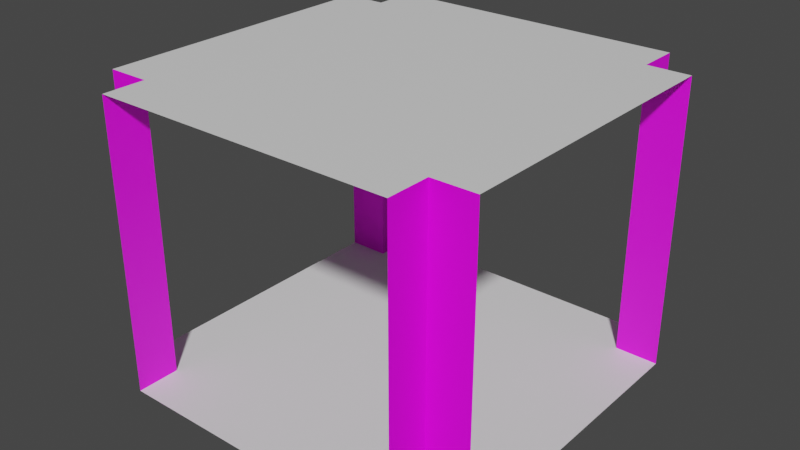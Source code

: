 # Source: WallX.blend  (saved by Blender 2.90.8; exported with 4.5.12 LTS)
import bpy
from mathutils import Matrix  # noqa: F401  (used for matrix-valued properties, if any)

bpy.ops.wm.read_factory_settings(use_empty=True)
scene = bpy.context.scene
scene.name = 'Scene'

# ---- collections
col_collection = bpy.data.collections.new('Collection'); scene.collection.children.link(col_collection)

# ---- images (referenced by path relative to the original .blend; pixels are not part of the script)
import os
ASSET_DIR = os.environ.get("B2B_ASSET_DIR", "")  # directory of the original .blend (textures are referenced by path, not embedded)
HERE = os.path.dirname(os.path.abspath(__file__))  # packed textures are extracted next to this script under _unpacked/

def load_image(name, relpath, width, height, colorspace="sRGB"):
    """Load a texture the original file referenced (path relative to the .blend, or extracted next to this script)."""
    p = next((c for c in (os.path.join(HERE, relpath), os.path.join(ASSET_DIR, relpath)) if relpath and os.path.exists(c)), "")
    if p:
        img = bpy.data.images.load(p, check_existing=True)
        img.name = name
    else:  # same state as the original file: an image datablock whose file is absent (Cycles renders it pink)
        img = bpy.data.images.new(name, width, height)
        img.source = "FILE"
        img.filepath = "//" + (relpath or name)
    img.colorspace_settings.name = colorspace
    return img
img_wail_png = load_image('Wail.png', 'Wail.png', 1024, 1024, 'sRGB')

# ---- materials (node trees are filled in below, after node groups)
mat_floor = bpy.data.materials.new('Floor')
mat_floor.use_transparent_shadow = False
mat_wail = bpy.data.materials.new('Wail')
mat_wail.use_transparent_shadow = False
mat_cail = bpy.data.materials.new('Cail')
mat_cail.use_transparent_shadow = False

# ---- material node trees
mat_floor.use_nodes = True; mat_floor.node_tree.nodes.clear()
_N = mat_floor.node_tree.nodes; _L = mat_floor.node_tree.links
n0 = _N.new('ShaderNodeBsdfPrincipled'); n0.name = 'Principled BSDF'; n0.location = (10, 300)
n0.distribution = 'GGX'
n0.subsurface_method = 'BURLEY'
n0.inputs[3].default_value = 1.45
n0.inputs[27].default_value = (0.0, 0.0, 0.0, 1.0)
n0.inputs[28].default_value = 1.0
n1 = _N.new('ShaderNodeOutputMaterial'); n1.name = 'Material Output'; n1.location = (300, 300)
_L.new(n0.outputs[0], n1.inputs[0])
n1.is_active_output = True
mat_wail.use_nodes = True; mat_wail.node_tree.nodes.clear()
_N = mat_wail.node_tree.nodes; _L = mat_wail.node_tree.links
n0 = _N.new('ShaderNodeBsdfPrincipled'); n0.name = 'Principled BSDF'; n0.location = (10, 300)
n0.distribution = 'GGX'
n0.subsurface_method = 'BURLEY'
n0.inputs[3].default_value = 1.45
n0.inputs[27].default_value = (0.0, 0.0, 0.0, 1.0)
n0.inputs[28].default_value = 1.0
n1 = _N.new('ShaderNodeOutputMaterial'); n1.name = 'Material Output'; n1.location = (300, 300)
n2 = _N.new('ShaderNodeTexImage'); n2.name = 'Image Texture'; n2.location = (-280, 280)
n2.image = img_wail_png
_L.new(n0.outputs[0], n1.inputs[0])
_L.new(n2.outputs[0], n0.inputs[0])
n1.is_active_output = True
mat_cail.use_nodes = True; mat_cail.node_tree.nodes.clear()
_N = mat_cail.node_tree.nodes; _L = mat_cail.node_tree.links
n0 = _N.new('ShaderNodeBsdfPrincipled'); n0.name = 'Principled BSDF'; n0.location = (10, 300)
n0.distribution = 'GGX'
n0.subsurface_method = 'BURLEY'
n0.inputs[3].default_value = 1.45
n0.inputs[27].default_value = (0.0, 0.0, 0.0, 1.0)
n0.inputs[28].default_value = 1.0
n1 = _N.new('ShaderNodeOutputMaterial'); n1.name = 'Material Output'; n1.location = (300, 300)
_L.new(n0.outputs[0], n1.inputs[0])
n1.is_active_output = True

# ---- world
world_world = bpy.data.worlds.new('World'); scene.world = world_world
world_world.use_nodes = True; world_world.node_tree.nodes.clear()
_N = world_world.node_tree.nodes; _L = world_world.node_tree.links
n0 = _N.new('ShaderNodeOutputWorld'); n0.name = 'World Output'; n0.location = (300, 300)
n1 = _N.new('ShaderNodeBackground'); n1.name = 'Background'; n1.location = (10, 300)
n1.inputs[0].default_value = (0.05088, 0.05088, 0.05088, 1.0)
_L.new(n1.outputs[0], n0.inputs[0])
n0.is_active_output = True
world_world.color = (0.05088, 0.05088, 0.05088)
world_world.use_sun_shadow = False
world_world.sun_shadow_jitter_overblur = 0.0

# ---- meshes
me_grid = bpy.data.meshes.new('Grid')
me_grid.from_pydata([(-0.7778, -1.0, 0.0), (-0.5556, -1.0, 0.0), (-0.3333, -1.0, 0.0), (-0.1111, -1.0, 0.0), (0.1111, -1.0, 0.0), (0.3333, -1.0, 0.0), (0.5556, -1.0, 0.0), (0.7778, -1.0, 0.0), (-1.0, -0.7778, 0.0), (-0.7778, -0.7778, 0.0), (-0.5556, -0.7778, 0.0), (-0.3333, -0.7778, 0.0), (-0.1111, -0.7778, 0.0), (0.1111, -0.7778, 0.0), (0.3333, -0.7778, 0.0), (0.5556, -0.7778, 0.0), (0.7778, -0.7778, 0.0), (1.0, -0.7778, 0.0), (-1.0, -0.5556, 0.0), (-0.7778, -0.5556, 0.0), (0.7778, -0.5556, 0.0), (1.0, -0.5556, 0.0), (-1.0, -0.3333, 0.0), (-0.7778, -0.3333, 0.0), (0.7778, -0.3333, 0.0), (1.0, -0.3333, 0.0), (-1.0, -0.1111, 0.0), (-0.7778, -0.1111, 0.0), (0.7778, -0.1111, 0.0), (1.0, -0.1111, 0.0), (-1.0, 0.1111, 0.0), (-0.7778, 0.1111, 0.0), (0.7778, 0.1111, 0.0), (1.0, 0.1111, 0.0), (-1.0, 0.3333, 0.0), (-0.7778, 0.3333, 0.0), (0.7778, 0.3333, 0.0), (1.0, 0.3333, 0.0), (-1.0, 0.5556, 0.0), (-0.7778, 0.5556, 0.0), (0.7778, 0.5556, 0.0), (1.0, 0.5556, 0.0), (-1.0, 0.7778, 0.0), (-0.7778, 0.7778, 0.0), (-0.5556, 0.7778, 0.0), (-0.3333, 0.7778, 0.0), (-0.1111, 0.7778, 0.0), (0.1111, 0.7778, 0.0), (0.3333, 0.7778, 0.0), (0.5556, 0.7778, 0.0), (0.7778, 0.7778, 0.0), (1.0, 0.7778, 0.0), (-0.7778, 1.0, 0.0), (-0.5556, 1.0, 0.0), (-0.3333, 1.0, 0.0), (-0.1111, 1.0, 0.0), (0.1111, 1.0, 0.0), (0.3333, 1.0, 0.0), (0.5556, 1.0, 0.0), (0.7778, 1.0, 0.0), (-1.0, -0.7778, 1.5), (-0.7778, -1.0, 1.5), (-0.7778, -0.7778, 1.5), (0.7778, -1.0, 1.5), (0.7778, -0.7778, 1.5), (1.0, -0.7778, 1.5), (-0.7778, 0.7778, 1.5), (-1.0, 0.7778, 1.5), (1.0, 0.7778, 1.5), (0.7778, 0.7778, 1.5), (-0.7778, 1.0, 1.5), (0.7778, 1.0, 1.5), (-0.7778, 1.0, 1.5), (-0.5556, 1.0, 1.5), (-0.3333, 1.0, 1.5), (-0.1111, 1.0, 1.5), (0.1111, 1.0, 1.5), (0.3333, 1.0, 1.5), (0.5556, 1.0, 1.5), (0.7778, 1.0, 1.5), (-1.0, 0.7778, 1.5), (-0.7778, 0.7778, 1.5), (-0.5556, 0.7778, 1.5), (-0.3333, 0.7778, 1.5), (-0.1111, 0.7778, 1.5), (0.1111, 0.7778, 1.5), (0.3333, 0.7778, 1.5), (0.5556, 0.7778, 1.5), (0.7778, 0.7778, 1.5), (1.0, 0.7778, 1.5), (-1.0, 0.5556, 1.5), (-0.7778, 0.5556, 1.5), (0.7778, 0.5556, 1.5), (1.0, 0.5556, 1.5), (-1.0, 0.3333, 1.5), (-0.7778, 0.3333, 1.5), (0.7778, 0.3333, 1.5), (1.0, 0.3333, 1.5), (-1.0, 0.1111, 1.5), (-0.7778, 0.1111, 1.5), (0.7778, 0.1111, 1.5), (1.0, 0.1111, 1.5), (-1.0, -0.1111, 1.5), (-0.7778, -0.1111, 1.5), (0.7778, -0.1111, 1.5), (1.0, -0.1111, 1.5), (-1.0, -0.3333, 1.5), (-0.7778, -0.3333, 1.5), (0.7778, -0.3333, 1.5), (1.0, -0.3333, 1.5), (-1.0, -0.5556, 1.5), (-0.7778, -0.5556, 1.5), (0.7778, -0.5556, 1.5), (1.0, -0.5556, 1.5), (-1.0, -0.7778, 1.5), (-0.7778, -0.7778, 1.5), (-0.5556, -0.7778, 1.5), (-0.3333, -0.7778, 1.5), (-0.1111, -0.7778, 1.5), (0.1111, -0.7778, 1.5), (0.3333, -0.7778, 1.5), (0.5556, -0.7778, 1.5), (0.7778, -0.7778, 1.5), (1.0, -0.7778, 1.5), (-0.7778, -1.0, 1.5), (-0.5556, -1.0, 1.5), (-0.3333, -1.0, 1.5), (-0.1111, -1.0, 1.5), (0.1111, -1.0, 1.5), (0.3333, -1.0, 1.5), (0.5556, -1.0, 1.5), (0.7778, -1.0, 1.5)], [], [(8, 9, 19, 23, 27, 31, 35, 39, 43, 42, 38, 34, 30, 26, 22, 18), (16, 17, 21, 25, 29, 33, 37, 41, 51, 50, 40, 36, 32, 28, 24, 20), (0, 1, 2, 3, 4, 5, 6, 7, 16, 15, 14, 13, 12, 11, 10, 9), (43, 44, 45, 46, 47, 48, 49, 50, 59, 58, 57, 56, 55, 54, 53, 52), (81, 82, 83, 84, 85, 86, 87, 88, 92, 96, 100, 104, 108, 112, 122, 121, 120, 119, 118, 117, 116, 115, 111, 107, 103, 99, 95, 91), (43, 52, 70, 66), (16, 7, 63, 64), (0, 9, 62, 61), (9, 8, 60, 62), (42, 43, 66, 67), (50, 51, 68, 69), (17, 16, 64, 65), (59, 50, 69, 71), (88, 89, 93, 97, 101, 105, 109, 113, 123, 122, 112, 108, 104, 100, 96, 92), (72, 73, 74, 75, 76, 77, 78, 79, 88, 87, 86, 85, 84, 83, 82, 81), (80, 81, 91, 95, 99, 103, 107, 111, 115, 114, 110, 106, 102, 98, 94, 90), (9, 10, 11, 12, 13, 14, 15, 16, 20, 24, 28, 32, 36, 40, 50, 49, 48, 47, 46, 45, 44, 43, 39, 35, 31, 27, 23, 19), (115, 116, 117, 118, 119, 120, 121, 122, 131, 130, 129, 128, 127, 126, 125, 124)])
me_grid.polygons.foreach_set('material_index', [0, 0, 0, 0, 0, 1, 1, 1, 1, 1, 1, 1, 1, 0, 0, 0, 0, 0])
_uv = me_grid.uv_layers.new(name='UVMap')
_uv.uv.foreach_set('vector', [0.0, 0.1111, 0.1111, 0.1111, 0.1111, 0.2222, 0.1111, 0.3333, 0.1111, 0.4444, 0.1111, 0.5556, 0.1111, 0.6667, 0.1111, 0.7778, 0.1111, 0.8889, 0.0, 0.8889, 0.0, 0.7778, 0.0, 0.6667, 0.0, 0.5556, 0.0, 0.4444, 0.0, 0.3333, 0.0, 0.2222, 0.8889, 0.1111, 1.0, 0.1111, 1.0, 0.2222, 1.0, 0.3333, 1.0, 0.4444, 1.0, 0.5556, 1.0, 0.6667, 1.0, 0.7778, 1.0, 0.8889, 0.8889, 0.8889, 0.8889, 0.7778, 0.8889, 0.6667, 0.8889, 0.5556, 0.8889, 0.4444, 0.8889, 0.3333, 0.8889, 0.2222, 0.1111, 0.0, 0.2222, 0.0, 0.3333, 0.0, 0.4444, 0.0, 0.5556, 0.0, 0.6667, 0.0, 0.7778, 0.0, 0.8889, 0.0, 0.8889, 0.1111, 0.7778, 0.1111, 0.6667, 0.1111, 0.5556, 0.1111, 0.4444, 0.1111, 0.3333, 0.1111, 0.2222, 0.1111, 0.1111, 0.1111, 0.1111, 0.8889, 0.2222, 0.8889, 0.3333, 0.8889, 0.4444, 0.8889, 0.5556, 0.8889, 0.6667, 0.8889, 0.7778, 0.8889, 0.8889, 0.8889, 0.8889, 1.0, 0.7778, 1.0, 0.6667, 1.0, 0.5556, 1.0, 0.4444, 1.0, 0.3333, 1.0, 0.2222, 1.0, 0.1111, 1.0, 0.1111, 0.1111, 0.2222, 0.1111, 0.3333, 0.1111, 0.4444, 0.1111, 0.5556, 0.1111, 0.6667, 0.1111, 0.7778, 0.1111, 0.8889, 0.1111, 0.8889, 0.2222, 0.8889, 0.3333, 0.8889, 0.4444, 0.8889, 0.5556, 0.8889, 0.6667, 0.8889, 0.7778, 0.8889, 0.8889, 0.7778, 0.8889, 0.6667, 0.8889, 0.5556, 0.8889, 0.4444, 0.8889, 0.3333, 0.8889, 0.2222, 0.8889, 0.1111, 0.8889, 0.1111, 0.7778, 0.1111, 0.6667, 0.1111, 0.5556, 0.1111, 0.4444, 0.1111, 0.3333, 0.1111, 0.2222, 0.8889, 6.679e-05, 1.0, 6.679e-05, 1.0, 1.0, 0.8889, 1.0, 0.8889, 0.0, 1.0, 0.0, 1.0, 0.9999, 0.8889, 0.9999, 3.336e-05, 3.332e-05, 0.1111, 3.344e-05, 0.1111, 1.0, 3.336e-05, 1.0, 0.8889, 0.0, 1.0, 1.192e-07, 1.0, 0.9999, 0.8889, 0.9999, 3.329e-05, 3.344e-05, 0.1111, 3.332e-05, 0.1111, 1.0, 3.345e-05, 1.0, 0.8889, 6.693e-05, 1.0, 6.681e-05, 1.0, 1.0, 0.8889, 1.0, 3.336e-05, 3.332e-05, 0.1111, 3.344e-05, 0.1111, 1.0, 3.336e-05, 1.0, 0.8889, 6.693e-05, 1.0, 6.681e-05, 1.0, 1.0, 0.8889, 1.0, 0.8889, 0.1111, 1.0, 0.1111, 1.0, 0.2222, 1.0, 0.3333, 1.0, 0.4444, 1.0, 0.5556, 1.0, 0.6667, 1.0, 0.7778, 1.0, 0.8889, 0.8889, 0.8889, 0.8889, 0.7778, 0.8889, 0.6667, 0.8889, 0.5556, 0.8889, 0.4444, 0.8889, 0.3333, 0.8889, 0.2222, 0.1111, 0.0, 0.2222, 0.0, 0.3333, 0.0, 0.4444, 0.0, 0.5556, 0.0, 0.6667, 0.0, 0.7778, 0.0, 0.8889, 0.0, 0.8889, 0.1111, 0.7778, 0.1111, 0.6667, 0.1111, 0.5556, 0.1111, 0.4444, 0.1111, 0.3333, 0.1111, 0.2222, 0.1111, 0.1111, 0.1111, 0.0, 0.1111, 0.1111, 0.1111, 0.1111, 0.2222, 0.1111, 0.3333, 0.1111, 0.4444, 0.1111, 0.5556, 0.1111, 0.6667, 0.1111, 0.7778, 0.1111, 0.8889, 0.0, 0.8889, 0.0, 0.7778, 0.0, 0.6667, 0.0, 0.5556, 0.0, 0.4444, 0.0, 0.3333, 0.0, 0.2222, 0.1111, 0.1111, 0.2222, 0.1111, 0.3333, 0.1111, 0.4444, 0.1111, 0.5556, 0.1111, 0.6667, 0.1111, 0.7778, 0.1111, 0.8889, 0.1111, 0.8889, 0.2222, 0.8889, 0.3333, 0.8889, 0.4444, 0.8889, 0.5556, 0.8889, 0.6667, 0.8889, 0.7778, 0.8889, 0.8889, 0.7778, 0.8889, 0.6667, 0.8889, 0.5556, 0.8889, 0.4444, 0.8889, 0.3333, 0.8889, 0.2222, 0.8889, 0.1111, 0.8889, 0.1111, 0.7778, 0.1111, 0.6667, 0.1111, 0.5556, 0.1111, 0.4444, 0.1111, 0.3333, 0.1111, 0.2222, 0.1111, 0.8889, 0.2222, 0.8889, 0.3333, 0.8889, 0.4444, 0.8889, 0.5556, 0.8889, 0.6667, 0.8889, 0.7778, 0.8889, 0.8889, 0.8889, 0.8889, 1.0, 0.7778, 1.0, 0.6667, 1.0, 0.5556, 1.0, 0.4444, 1.0, 0.3333, 1.0, 0.2222, 1.0, 0.1111, 1.0])
me_grid.materials.append(mat_floor)
me_grid.materials.append(mat_wail)
me_grid.materials.append(mat_cail)
me_grid.use_remesh_fix_poles = True
me_grid.use_remesh_preserve_attributes = False
me_grid.use_mirror_vertex_groups = False
me_grid.update()

# ---- objects
ob_grid = bpy.data.objects.new('Grid', me_grid)

# ---- transforms, parenting, visibility, modifiers, constraints
ob_grid.location = (0.0, 0.0, 0.0)
ob_grid.scale = (2.0, 2.0, 2.0)
ob_grid.lineart.crease_threshold = 0.0

# ---- collection membership
col_collection.objects.link(ob_grid)

# ---- scene / render settings (as saved in the file)
scene.frame_start = 1; scene.frame_end = 250; scene.frame_set(1)
scene.render.engine = 'BLENDER_EEVEE_NEXT'
scene.cycles.use_denoising = False
scene.cycles.samples = 128
scene.cycles.sampling_pattern = 'TABULATED_SOBOL'
scene.cycles.use_adaptive_sampling = False
scene.cycles.use_light_tree = False
scene.view_settings.view_transform = 'Filmic'
bpy.context.view_layer.update()

# ---- added for rendering (the .blend has no active camera and no usable light): camera, sun
cam_auto = bpy.data.cameras.new('AutoCamera')
cam_auto.lens = 50.0
cam_auto.sensor_width = 36.0
cam_auto.clip_end = 1000.0
ob_auto_camera = bpy.data.objects.new('AutoCamera', cam_auto)
scene.collection.objects.link(ob_auto_camera)
ob_auto_camera.location = (5.92433, -7.10919, 6.23946)
ob_auto_camera.rotation_euler = (1.09748, -7.21219e-08, 0.694738)
scene.camera = ob_auto_camera
light_auto_sun = bpy.data.lights.new('AutoSun', 'SUN')
light_auto_sun.energy = 3.0
light_auto_sun.angle = 0.0523599
ob_auto_sun = bpy.data.objects.new('AutoSun', light_auto_sun)
scene.collection.objects.link(ob_auto_sun)
ob_auto_sun.rotation_euler = (0.872665, 0.174533, 0.523599)
bpy.context.view_layer.update()
